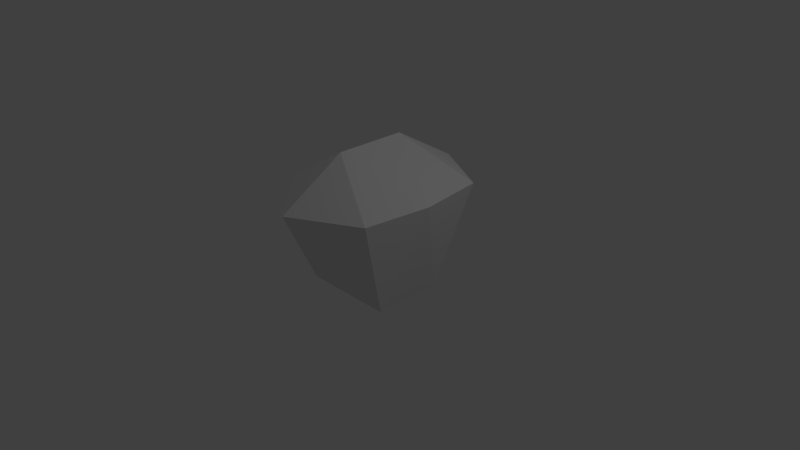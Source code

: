 # Source: organillo-cuerpo.blend  (saved by Blender 2.75.0; exported with 4.5.12 LTS)
import bpy
from mathutils import Matrix  # noqa: F401  (used for matrix-valued properties, if any)

bpy.ops.wm.read_factory_settings(use_empty=True)
scene = bpy.context.scene
scene.name = 'Scene'

# ---- collections
col_collection_1 = bpy.data.collections.new('Collection 1'); scene.collection.children.link(col_collection_1)

# ---- world
world_world = bpy.data.worlds.new('World'); scene.world = world_world
world_world.color = (0.05088, 0.05088, 0.05088)
world_world.use_sun_shadow = False
world_world.sun_shadow_jitter_overblur = 0.0
world_world.cycles.sampling_method = 'MANUAL'
world_world.cycles.sample_map_resolution = 256

# ---- cameras
cam_camera = bpy.data.cameras.new('Camera')
cam_camera.clip_end = 100.0
cam_camera.lens = 35.0
cam_camera.sensor_width = 32.0
cam_camera.sensor_height = 18.0
cam_camera.ortho_scale = 7.314
cam_camera.dof.focus_distance = 0.0
cam_camera.dof.aperture_fstop = 128.0

# ---- lights
light_lamp = bpy.data.lights.new('Lamp', 'POINT')
light_lamp.transmission_factor = 0.0
light_lamp.cutoff_distance = 30.0
light_lamp.energy = 100.0
light_lamp.shadow_buffer_clip_start = 1.001
light_lamp.shadow_soft_size = 0.1
light_lamp.shadow_maximum_resolution = 0.006
light_lamp.use_absolute_resolution = True
light_lamp.cycles.use_multiple_importance_sampling = False

# ---- meshes
me_cube_001 = bpy.data.meshes.new('Cube.001')
me_cube_001.from_pydata([(0.6324, -0.46, -0.3959), (0.8878, -0.8878, 1.0), (0.6324, 0.46, -0.3959), (0.8878, 0.8878, 1.0), (1.0, 0.0, 1.0), (-0.6324, -0.46, -0.3959), (-0.8878, -0.8878, 1.0), (0.0, -1.364, 1.0), (0.0, -0.4737, 1.537), (-0.6324, 0.46, -0.3959), (-0.8878, 0.8878, 1.0), (0.0, 1.364, 1.0), (0.0, 0.4737, 1.537), (-1.0, 0.0, 1.0)], [], [(8, 7, 1), (12, 3, 11), (8, 6, 7), (12, 11, 10), (0, 7, 5), (2, 9, 11), (9, 10, 11), (5, 7, 6), (0, 1, 7), (2, 11, 3), (8, 12, 13), (8, 13, 6), (9, 5, 13), (13, 12, 10), (9, 13, 10), (5, 6, 13), (8, 4, 12), (8, 1, 4), (2, 4, 0), (4, 3, 12), (0, 4, 1), (2, 3, 4)])
me_cube_001.use_remesh_preserve_volume = False
me_cube_001.use_remesh_preserve_attributes = False
me_cube_001.use_mirror_vertex_groups = False
me_cube_001.update()

# ---- objects
ob_cube = bpy.data.objects.new('Cube', me_cube_001)
ob_lamp = bpy.data.objects.new('Lamp', light_lamp)
ob_camera = bpy.data.objects.new('Camera', cam_camera)

# ---- transforms, parenting, visibility, modifiers, constraints
ob_cube.location = (0.0, 0.0, 0.0)
ob_cube.lineart.crease_threshold = 0.0
ob_lamp.location = (4.076, 1.005, 5.904)
ob_lamp.rotation_euler = (0.6503, 0.05522, 1.866)
ob_lamp.lock_rotations_4d = False
ob_lamp.empty_display_type = 'ARROWS'
ob_lamp.color = (0.0, 0.0, 0.0, 0.0)
ob_lamp.lineart.crease_threshold = 0.0
ob_camera.location = (7.481, -6.508, 5.344)
ob_camera.rotation_euler = (1.109, 0.01082, 0.8149)
ob_camera.lock_rotations_4d = False
ob_camera.empty_display_type = 'ARROWS'
ob_camera.color = (0.0, 0.0, 0.0, 0.0)
ob_camera.display_type = 'WIRE'
ob_camera.lineart.crease_threshold = 0.0

# ---- collection membership
col_collection_1.objects.link(ob_cube)
col_collection_1.objects.link(ob_lamp)
col_collection_1.objects.link(ob_camera)

# ---- scene / render settings (as saved in the file)
scene.camera = ob_camera
scene.frame_start = 1; scene.frame_end = 250; scene.frame_set(1)
scene.render.engine = 'BLENDER_EEVEE_NEXT'
scene.render.resolution_percentage = 50
scene.render.dither_intensity = 0.0
scene.cycles.use_denoising = False
scene.cycles.samples = 10
scene.cycles.sampling_pattern = 'TABULATED_SOBOL'
scene.cycles.light_sampling_threshold = 0.0
scene.cycles.use_adaptive_sampling = False
scene.cycles.use_light_tree = False
scene.cycles.blur_glossy = 0.0
scene.cycles.pixel_filter_type = 'GAUSSIAN'
scene.cycles.sample_clamp_indirect = 0.0
scene.view_settings.view_transform = 'Standard'
bpy.context.view_layer.update()

